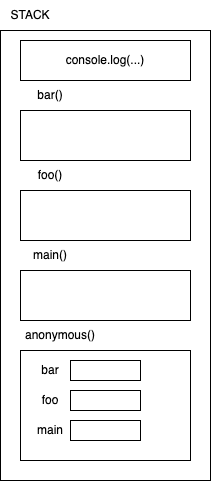

The diagram above was exported from draw.io. Its source (the exported page's mxGraphModel, read from the mxfile embedded in the PNG):
<mxGraphModel dx="994" dy="488" grid="1" gridSize="10" guides="1" tooltips="1" connect="1" arrows="1" fold="1" page="1" pageScale="1" pageWidth="827" pageHeight="1169" math="0" shadow="0">
  <root>
    <mxCell id="0" />
    <mxCell id="1" parent="0" />
    <mxCell id="2" value="" style="rounded=0;whiteSpace=wrap;html=1;" vertex="1" parent="1">
      <mxGeometry x="180" y="50" width="210" height="450" as="geometry" />
    </mxCell>
    <mxCell id="3" value="STACK" style="text;html=1;strokeColor=none;fillColor=none;align=center;verticalAlign=middle;whiteSpace=wrap;rounded=0;" vertex="1" parent="1">
      <mxGeometry x="180" y="20" width="60" height="30" as="geometry" />
    </mxCell>
    <mxCell id="4" value="" style="rounded=0;whiteSpace=wrap;html=1;" vertex="1" parent="1">
      <mxGeometry x="200" y="370" width="170" height="110" as="geometry" />
    </mxCell>
    <mxCell id="5" value="anonymous()" style="text;html=1;strokeColor=none;fillColor=none;align=center;verticalAlign=middle;whiteSpace=wrap;rounded=0;" vertex="1" parent="1">
      <mxGeometry x="200" y="340" width="80" height="30" as="geometry" />
    </mxCell>
    <mxCell id="6" value="bar" style="text;html=1;strokeColor=none;fillColor=none;align=center;verticalAlign=middle;whiteSpace=wrap;rounded=0;" vertex="1" parent="1">
      <mxGeometry x="210" y="380" width="40" height="20" as="geometry" />
    </mxCell>
    <mxCell id="7" value="foo" style="text;html=1;strokeColor=none;fillColor=none;align=center;verticalAlign=middle;whiteSpace=wrap;rounded=0;" vertex="1" parent="1">
      <mxGeometry x="210" y="410" width="40" height="20" as="geometry" />
    </mxCell>
    <mxCell id="8" value="main" style="text;html=1;strokeColor=none;fillColor=none;align=center;verticalAlign=middle;whiteSpace=wrap;rounded=0;" vertex="1" parent="1">
      <mxGeometry x="210" y="440" width="40" height="20" as="geometry" />
    </mxCell>
    <mxCell id="9" value="" style="rounded=0;whiteSpace=wrap;html=1;" vertex="1" parent="1">
      <mxGeometry x="250" y="380" width="70" height="20" as="geometry" />
    </mxCell>
    <mxCell id="10" value="" style="rounded=0;whiteSpace=wrap;html=1;" vertex="1" parent="1">
      <mxGeometry x="250" y="410" width="70" height="20" as="geometry" />
    </mxCell>
    <mxCell id="11" value="" style="rounded=0;whiteSpace=wrap;html=1;" vertex="1" parent="1">
      <mxGeometry x="250" y="440" width="70" height="20" as="geometry" />
    </mxCell>
    <mxCell id="12" value="" style="rounded=0;whiteSpace=wrap;html=1;" vertex="1" parent="1">
      <mxGeometry x="200" y="290" width="170" height="50" as="geometry" />
    </mxCell>
    <mxCell id="13" value="main()" style="text;html=1;strokeColor=none;fillColor=none;align=center;verticalAlign=middle;whiteSpace=wrap;rounded=0;" vertex="1" parent="1">
      <mxGeometry x="200" y="260" width="60" height="30" as="geometry" />
    </mxCell>
    <mxCell id="15" value="foo()&lt;span style=&quot;color: rgba(0 , 0 , 0 , 0) ; font-family: monospace ; font-size: 0px&quot;&gt;%3CmxGraphModel%3E%3Croot%3E%3CmxCell%20id%3D%220%22%2F%3E%3CmxCell%20id%3D%221%22%20parent%3D%220%22%2F%3E%3CmxCell%20id%3D%222%22%20value%3D%22console.log(...)%22%20style%3D%22rounded%3D0%3BwhiteSpace%3Dwrap%3Bhtml%3D1%3B%22%20vertex%3D%221%22%20parent%3D%221%22%3E%3CmxGeometry%20x%3D%22200%22%20y%3D%22220%22%20width%3D%22170%22%20height%3D%2240%22%20as%3D%22geometry%22%2F%3E%3C%2FmxCell%3E%3C%2Froot%3E%3C%2FmxGraphModel%3E&lt;/span&gt;" style="text;html=1;strokeColor=none;fillColor=none;align=center;verticalAlign=middle;whiteSpace=wrap;rounded=0;" vertex="1" parent="1">
      <mxGeometry x="200" y="180" width="60" height="30" as="geometry" />
    </mxCell>
    <mxCell id="16" value="" style="rounded=0;whiteSpace=wrap;html=1;" vertex="1" parent="1">
      <mxGeometry x="200" y="210" width="170" height="50" as="geometry" />
    </mxCell>
    <mxCell id="18" value="bar()" style="text;html=1;strokeColor=none;fillColor=none;align=center;verticalAlign=middle;whiteSpace=wrap;rounded=0;" vertex="1" parent="1">
      <mxGeometry x="200" y="100" width="60" height="30" as="geometry" />
    </mxCell>
    <mxCell id="19" value="" style="rounded=0;whiteSpace=wrap;html=1;" vertex="1" parent="1">
      <mxGeometry x="200" y="130" width="170" height="50" as="geometry" />
    </mxCell>
    <mxCell id="20" value="console.log(...)" style="rounded=0;whiteSpace=wrap;html=1;" vertex="1" parent="1">
      <mxGeometry x="200" y="60" width="170" height="40" as="geometry" />
    </mxCell>
  </root>
</mxGraphModel>